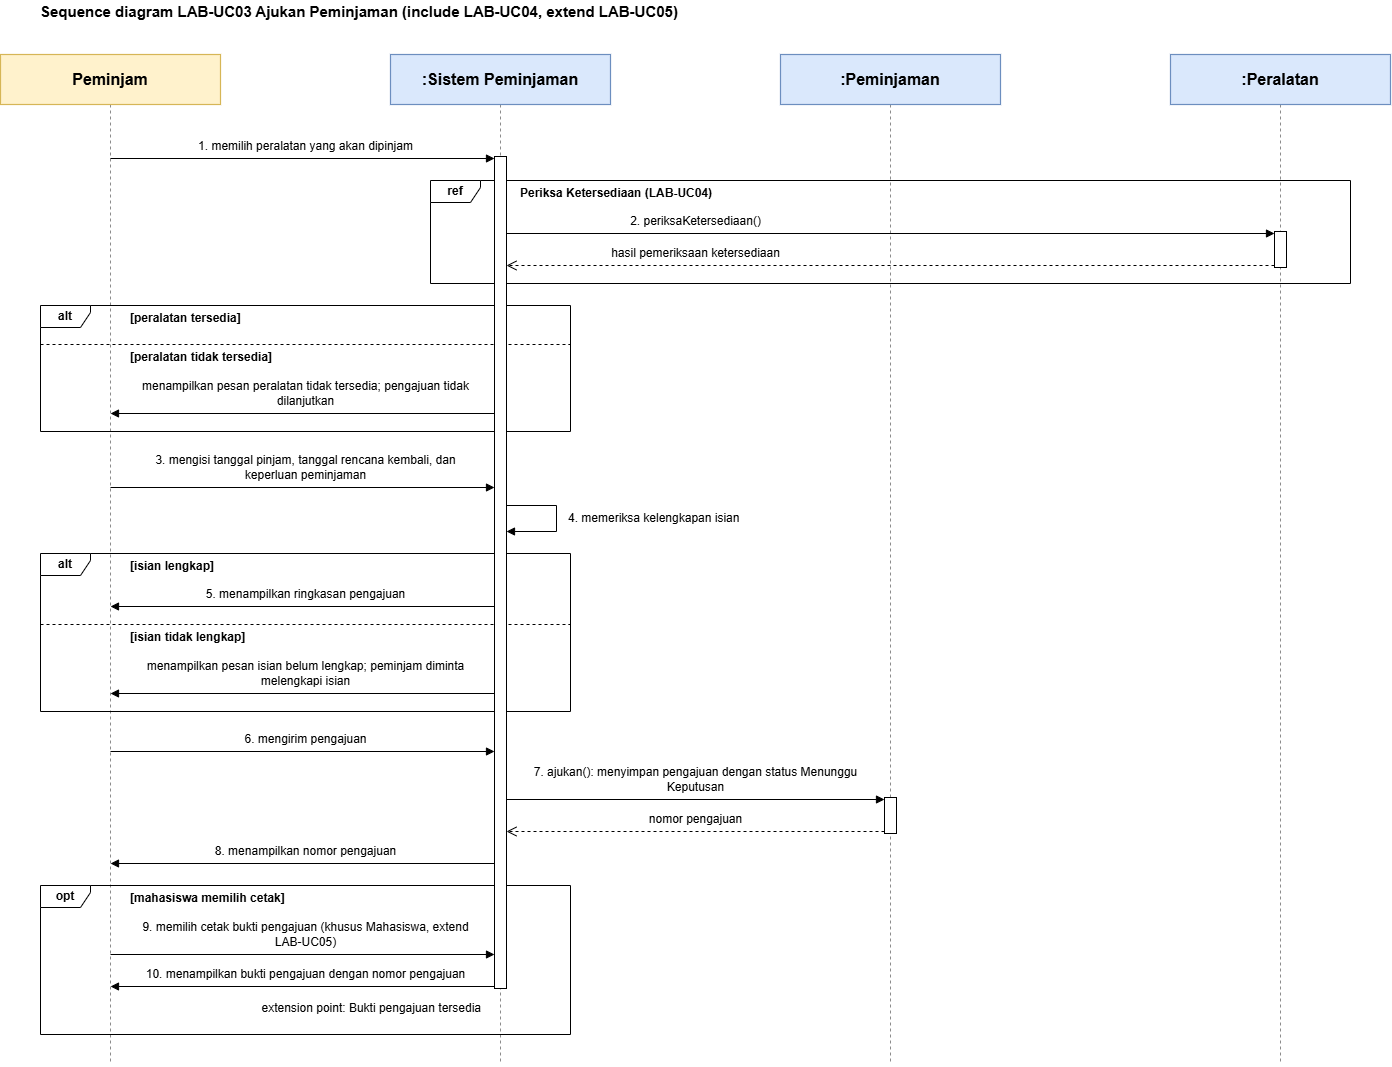

The diagram above was exported from draw.io. Its source (the exported page's mxGraphModel, read from the mxfile embedded in the PNG):
<mxGraphModel dx="1557" dy="1097" grid="1" gridSize="10" guides="1" tooltips="1" connect="1" arrows="1" fold="1" page="1" pageScale="1" pageWidth="1540" pageHeight="1118" math="0" shadow="0">
  <root>
    <mxCell id="0" />
    <mxCell id="1" parent="0" />
    <mxCell id="s0" edge="1" parent="1" style="html=1;dashed=1;endArrow=none;strokeColor=#8c8c8c;">
      <mxGeometry relative="1" as="geometry">
        <mxPoint x="200" y="118" as="sourcePoint" />
        <mxPoint x="200" y="1078" as="targetPoint" />
      </mxGeometry>
    </mxCell>
    <mxCell id="s1" edge="1" parent="1" style="html=1;dashed=1;endArrow=none;strokeColor=#8c8c8c;">
      <mxGeometry relative="1" as="geometry">
        <mxPoint x="590" y="118" as="sourcePoint" />
        <mxPoint x="590" y="1078" as="targetPoint" />
      </mxGeometry>
    </mxCell>
    <mxCell id="s2" edge="1" parent="1" style="html=1;dashed=1;endArrow=none;strokeColor=#8c8c8c;">
      <mxGeometry relative="1" as="geometry">
        <mxPoint x="980" y="118" as="sourcePoint" />
        <mxPoint x="980" y="1078" as="targetPoint" />
      </mxGeometry>
    </mxCell>
    <mxCell id="s3" edge="1" parent="1" style="html=1;dashed=1;endArrow=none;strokeColor=#8c8c8c;">
      <mxGeometry relative="1" as="geometry">
        <mxPoint x="1370" y="118" as="sourcePoint" />
        <mxPoint x="1370" y="1078" as="targetPoint" />
      </mxGeometry>
    </mxCell>
    <mxCell id="s4" parent="1" style="rounded=0;whiteSpace=wrap;html=1;fillColor=#fff2cc;strokeColor=#d6b656;strokeWidth=1.2;fontFamily=Arial;fontSize=16;fontStyle=1;align=center;verticalAlign=middle;" value="Peminjam" vertex="1">
      <mxGeometry height="50" width="220" x="90" y="68" as="geometry" />
    </mxCell>
    <mxCell id="s5" parent="1" style="rounded=0;whiteSpace=wrap;html=1;fillColor=#dae8fc;strokeColor=#6c8ebf;strokeWidth=1.2;fontFamily=Arial;fontSize=16;fontStyle=1;align=center;verticalAlign=middle;" value=":Sistem Peminjaman" vertex="1">
      <mxGeometry height="50" width="220" x="480" y="68" as="geometry" />
    </mxCell>
    <mxCell id="s6" parent="1" style="rounded=0;whiteSpace=wrap;html=1;fillColor=#dae8fc;strokeColor=#6c8ebf;strokeWidth=1.2;fontFamily=Arial;fontSize=16;fontStyle=1;align=center;verticalAlign=middle;" value=":Peminjaman" vertex="1">
      <mxGeometry height="50" width="220" x="870" y="68" as="geometry" />
    </mxCell>
    <mxCell id="s7" parent="1" style="rounded=0;whiteSpace=wrap;html=1;fillColor=#dae8fc;strokeColor=#6c8ebf;strokeWidth=1.2;fontFamily=Arial;fontSize=16;fontStyle=1;align=center;verticalAlign=middle;" value=":Peralatan" vertex="1">
      <mxGeometry height="50" width="220" x="1260" y="68" as="geometry" />
    </mxCell>
    <mxCell id="s8" parent="1" style="shape=umlFrame;whiteSpace=wrap;html=1;width=50;height=22;fillColor=none;fontStyle=1;fontFamily=Arial;fontSize=12;" value="ref" vertex="1">
      <mxGeometry height="103" width="920" x="520" y="194" as="geometry" />
    </mxCell>
    <mxCell id="s9" parent="1" style="shape=umlFrame;whiteSpace=wrap;html=1;width=50;height=22;fillColor=none;fontStyle=1;fontFamily=Arial;fontSize=12;" value="alt" vertex="1">
      <mxGeometry height="126" width="530" x="130" y="319" as="geometry" />
    </mxCell>
    <mxCell id="s10" edge="1" parent="1" style="html=1;dashed=1;endArrow=none;">
      <mxGeometry relative="1" as="geometry">
        <mxPoint x="130" y="358" as="sourcePoint" />
        <mxPoint x="660" y="358" as="targetPoint" />
      </mxGeometry>
    </mxCell>
    <mxCell id="s11" parent="1" style="shape=umlFrame;whiteSpace=wrap;html=1;width=50;height=22;fillColor=none;fontStyle=1;fontFamily=Arial;fontSize=12;" value="alt" vertex="1">
      <mxGeometry height="158" width="530" x="130" y="567" as="geometry" />
    </mxCell>
    <mxCell id="s12" edge="1" parent="1" style="html=1;dashed=1;endArrow=none;">
      <mxGeometry relative="1" as="geometry">
        <mxPoint x="130" y="638" as="sourcePoint" />
        <mxPoint x="660" y="638" as="targetPoint" />
      </mxGeometry>
    </mxCell>
    <mxCell id="s13" parent="1" style="shape=umlFrame;whiteSpace=wrap;html=1;width=50;height=22;fillColor=none;fontStyle=1;fontFamily=Arial;fontSize=12;" value="opt" vertex="1">
      <mxGeometry height="149" width="530" x="130" y="899" as="geometry" />
    </mxCell>
    <mxCell id="s14" parent="1" style="html=1;fillColor=#ffffff;strokeColor=#000000;" value="" vertex="1">
      <mxGeometry height="36" width="12" x="1364" y="245" as="geometry" />
    </mxCell>
    <mxCell id="s15" parent="1" style="html=1;fillColor=#ffffff;strokeColor=#000000;" value="" vertex="1">
      <mxGeometry height="36" width="12" x="974" y="811" as="geometry" />
    </mxCell>
    <mxCell id="s16" parent="1" style="html=1;fillColor=#ffffff;strokeColor=#000000;" value="" vertex="1">
      <mxGeometry height="832" width="12" x="584" y="170" as="geometry" />
    </mxCell>
    <mxCell id="s17" edge="1" parent="1" style="html=1;rounded=0;endArrow=block;endFill=1;">
      <mxGeometry relative="1" as="geometry">
        <mxPoint x="200" y="172" as="sourcePoint" />
        <mxPoint x="584" y="172" as="targetPoint" />
      </mxGeometry>
    </mxCell>
    <mxCell id="s18" edge="1" parent="1" style="html=1;rounded=0;endArrow=block;endFill=1;">
      <mxGeometry relative="1" as="geometry">
        <mxPoint x="596" y="247" as="sourcePoint" />
        <mxPoint x="1364" y="247" as="targetPoint" />
      </mxGeometry>
    </mxCell>
    <mxCell id="s19" edge="1" parent="1" style="html=1;rounded=0;dashed=1;endArrow=open;endFill=0;endSize=8;">
      <mxGeometry relative="1" as="geometry">
        <mxPoint x="1364" y="279" as="sourcePoint" />
        <mxPoint x="596" y="279" as="targetPoint" />
      </mxGeometry>
    </mxCell>
    <mxCell id="s20" edge="1" parent="1" style="html=1;rounded=0;endArrow=block;endFill=1;">
      <mxGeometry relative="1" as="geometry">
        <mxPoint x="584" y="427" as="sourcePoint" />
        <mxPoint x="200" y="427" as="targetPoint" />
      </mxGeometry>
    </mxCell>
    <mxCell id="s21" edge="1" parent="1" style="html=1;rounded=0;endArrow=block;endFill=1;">
      <mxGeometry relative="1" as="geometry">
        <mxPoint x="200" y="501" as="sourcePoint" />
        <mxPoint x="584" y="501" as="targetPoint" />
      </mxGeometry>
    </mxCell>
    <mxCell id="s22" edge="1" parent="1" style="html=1;rounded=0;endArrow=block;endFill=1;">
      <mxGeometry relative="1" as="geometry">
        <Array as="points">
          <mxPoint x="646" y="519" />
          <mxPoint x="646" y="545" />
        </Array>
        <mxPoint x="596" y="519" as="sourcePoint" />
        <mxPoint x="596" y="545" as="targetPoint" />
      </mxGeometry>
    </mxCell>
    <mxCell id="s23" edge="1" parent="1" style="html=1;rounded=0;endArrow=block;endFill=1;">
      <mxGeometry relative="1" as="geometry">
        <mxPoint x="584" y="620" as="sourcePoint" />
        <mxPoint x="200" y="620" as="targetPoint" />
      </mxGeometry>
    </mxCell>
    <mxCell id="s24" edge="1" parent="1" style="html=1;rounded=0;endArrow=block;endFill=1;">
      <mxGeometry relative="1" as="geometry">
        <mxPoint x="584" y="707" as="sourcePoint" />
        <mxPoint x="200" y="707" as="targetPoint" />
      </mxGeometry>
    </mxCell>
    <mxCell id="s25" edge="1" parent="1" style="html=1;rounded=0;endArrow=block;endFill=1;">
      <mxGeometry relative="1" as="geometry">
        <mxPoint x="200" y="765" as="sourcePoint" />
        <mxPoint x="584" y="765" as="targetPoint" />
      </mxGeometry>
    </mxCell>
    <mxCell id="s26" edge="1" parent="1" style="html=1;rounded=0;endArrow=block;endFill=1;">
      <mxGeometry relative="1" as="geometry">
        <mxPoint x="596" y="813" as="sourcePoint" />
        <mxPoint x="974" y="813" as="targetPoint" />
      </mxGeometry>
    </mxCell>
    <mxCell id="s27" edge="1" parent="1" style="html=1;rounded=0;dashed=1;endArrow=open;endFill=0;endSize=8;">
      <mxGeometry relative="1" as="geometry">
        <mxPoint x="974" y="845" as="sourcePoint" />
        <mxPoint x="596" y="845" as="targetPoint" />
      </mxGeometry>
    </mxCell>
    <mxCell id="s28" edge="1" parent="1" style="html=1;rounded=0;endArrow=block;endFill=1;">
      <mxGeometry relative="1" as="geometry">
        <mxPoint x="584" y="877" as="sourcePoint" />
        <mxPoint x="200" y="877" as="targetPoint" />
      </mxGeometry>
    </mxCell>
    <mxCell id="s29" edge="1" parent="1" style="html=1;rounded=0;endArrow=block;endFill=1;">
      <mxGeometry relative="1" as="geometry">
        <mxPoint x="200" y="968" as="sourcePoint" />
        <mxPoint x="584" y="968" as="targetPoint" />
      </mxGeometry>
    </mxCell>
    <mxCell id="s30" edge="1" parent="1" style="html=1;rounded=0;endArrow=block;endFill=1;">
      <mxGeometry relative="1" as="geometry">
        <mxPoint x="584" y="1000" as="sourcePoint" />
        <mxPoint x="200" y="1000" as="targetPoint" />
      </mxGeometry>
    </mxCell>
    <mxCell id="s31" parent="1" style="text;html=1;align=center;verticalAlign=middle;spacing=0;fontFamily=Arial;fontSize=12;" value="1. memilih peralatan yang akan dipinjam" vertex="1">
      <mxGeometry height="16" width="350" x="220" y="152" as="geometry" />
    </mxCell>
    <mxCell id="s32" parent="1" style="text;html=1;align=left;verticalAlign=middle;spacing=0;fontFamily=Arial;fontSize=12;fontStyle=1;" value="Periksa Ketersediaan (LAB-UC04)" vertex="1">
      <mxGeometry height="16" width="350" x="610" y="199" as="geometry" />
    </mxCell>
    <mxCell id="s33" parent="1" style="text;html=1;align=center;verticalAlign=middle;spacing=0;fontFamily=Arial;fontSize=12;" value="2. periksaKetersediaan()" vertex="1">
      <mxGeometry height="16" width="350" x="610" y="227" as="geometry" />
    </mxCell>
    <mxCell id="s34" parent="1" style="text;html=1;align=center;verticalAlign=middle;spacing=0;fontFamily=Arial;fontSize=12;" value="hasil pemeriksaan ketersediaan" vertex="1">
      <mxGeometry height="16" width="350" x="610" y="259" as="geometry" />
    </mxCell>
    <mxCell id="s35" parent="1" style="text;html=1;align=left;verticalAlign=middle;spacing=0;fontFamily=Arial;fontSize=12;fontStyle=1;" value="[peralatan tersedia]" vertex="1">
      <mxGeometry height="16" width="350" x="220" y="324" as="geometry" />
    </mxCell>
    <mxCell id="s36" parent="1" style="text;html=1;align=left;verticalAlign=middle;spacing=0;fontFamily=Arial;fontSize=12;fontStyle=1;" value="[peralatan tidak tersedia]" vertex="1">
      <mxGeometry height="16" width="350" x="220" y="363" as="geometry" />
    </mxCell>
    <mxCell id="s37" parent="1" style="text;html=1;align=center;verticalAlign=middle;spacing=0;fontFamily=Arial;fontSize=12;" value="menampilkan pesan peralatan tidak tersedia; pengajuan tidak&lt;br&gt;dilanjutkan" vertex="1">
      <mxGeometry height="32" width="350" x="220" y="391" as="geometry" />
    </mxCell>
    <mxCell id="s38" parent="1" style="text;html=1;align=center;verticalAlign=middle;spacing=0;fontFamily=Arial;fontSize=12;" value="3. mengisi tanggal pinjam, tanggal rencana kembali, dan&lt;br&gt;keperluan peminjaman" vertex="1">
      <mxGeometry height="32" width="350" x="220" y="465" as="geometry" />
    </mxCell>
    <mxCell id="s39" parent="1" style="text;html=1;align=left;verticalAlign=middle;spacing=0;fontFamily=Arial;fontSize=12;" value="4. memeriksa kelengkapan isian" vertex="1">
      <mxGeometry height="16" width="302" x="658" y="524" as="geometry" />
    </mxCell>
    <mxCell id="s40" parent="1" style="text;html=1;align=left;verticalAlign=middle;spacing=0;fontFamily=Arial;fontSize=12;fontStyle=1;" value="[isian lengkap]" vertex="1">
      <mxGeometry height="16" width="350" x="220" y="572" as="geometry" />
    </mxCell>
    <mxCell id="s41" parent="1" style="text;html=1;align=center;verticalAlign=middle;spacing=0;fontFamily=Arial;fontSize=12;" value="5. menampilkan ringkasan pengajuan" vertex="1">
      <mxGeometry height="16" width="350" x="220" y="600" as="geometry" />
    </mxCell>
    <mxCell id="s42" parent="1" style="text;html=1;align=left;verticalAlign=middle;spacing=0;fontFamily=Arial;fontSize=12;fontStyle=1;" value="[isian tidak lengkap]" vertex="1">
      <mxGeometry height="16" width="350" x="220" y="643" as="geometry" />
    </mxCell>
    <mxCell id="s43" parent="1" style="text;html=1;align=center;verticalAlign=middle;spacing=0;fontFamily=Arial;fontSize=12;" value="menampilkan pesan isian belum lengkap; peminjam diminta&lt;br&gt;melengkapi isian" vertex="1">
      <mxGeometry height="32" width="350" x="220" y="671" as="geometry" />
    </mxCell>
    <mxCell id="s44" parent="1" style="text;html=1;align=center;verticalAlign=middle;spacing=0;fontFamily=Arial;fontSize=12;" value="6. mengirim pengajuan" vertex="1">
      <mxGeometry height="16" width="350" x="220" y="745" as="geometry" />
    </mxCell>
    <mxCell id="s45" parent="1" style="text;html=1;align=center;verticalAlign=middle;spacing=0;fontFamily=Arial;fontSize=12;" value="7. ajukan(): menyimpan pengajuan dengan status Menunggu&lt;br&gt;Keputusan" vertex="1">
      <mxGeometry height="32" width="350" x="610" y="777" as="geometry" />
    </mxCell>
    <mxCell id="s46" parent="1" style="text;html=1;align=center;verticalAlign=middle;spacing=0;fontFamily=Arial;fontSize=12;" value="nomor pengajuan" vertex="1">
      <mxGeometry height="16" width="350" x="610" y="825" as="geometry" />
    </mxCell>
    <mxCell id="s47" parent="1" style="text;html=1;align=center;verticalAlign=middle;spacing=0;fontFamily=Arial;fontSize=12;" value="8. menampilkan nomor pengajuan" vertex="1">
      <mxGeometry height="16" width="350" x="220" y="857" as="geometry" />
    </mxCell>
    <mxCell id="s48" parent="1" style="text;html=1;align=left;verticalAlign=middle;spacing=0;fontFamily=Arial;fontSize=12;fontStyle=1;" value="[mahasiswa memilih cetak]" vertex="1">
      <mxGeometry height="16" width="350" x="220" y="904" as="geometry" />
    </mxCell>
    <mxCell id="s49" parent="1" style="text;html=1;align=center;verticalAlign=middle;spacing=0;fontFamily=Arial;fontSize=12;" value="9. memilih cetak bukti pengajuan (khusus Mahasiswa, extend&lt;br&gt;LAB-UC05)" vertex="1">
      <mxGeometry height="32" width="350" x="220" y="932" as="geometry" />
    </mxCell>
    <mxCell id="s50" parent="1" style="text;html=1;align=center;verticalAlign=middle;spacing=0;fontFamily=Arial;fontSize=12;" value="10. menampilkan bukti pengajuan dengan nomor pengajuan" vertex="1">
      <mxGeometry height="16" width="350" x="220" y="980" as="geometry" />
    </mxCell>
    <mxCell id="s51" parent="1" style="text;html=1;align=right;verticalAlign=middle;spacing=0;fontFamily=Arial;fontSize=12;" value="extension point: Bukti pengajuan tersedia" vertex="1">
      <mxGeometry height="16" width="350" x="220" y="1014" as="geometry" />
    </mxCell>
    <mxCell id="s52" parent="1" style="text;html=1;align=left;verticalAlign=middle;spacing=0;fontFamily=Arial;fontSize=15;fontStyle=1;" value="Sequence diagram LAB-UC03 Ajukan Peminjaman (include LAB-UC04, extend LAB-UC05)" vertex="1">
      <mxGeometry height="22" width="800" x="130" y="14" as="geometry" />
    </mxCell>
  </root>
</mxGraphModel>